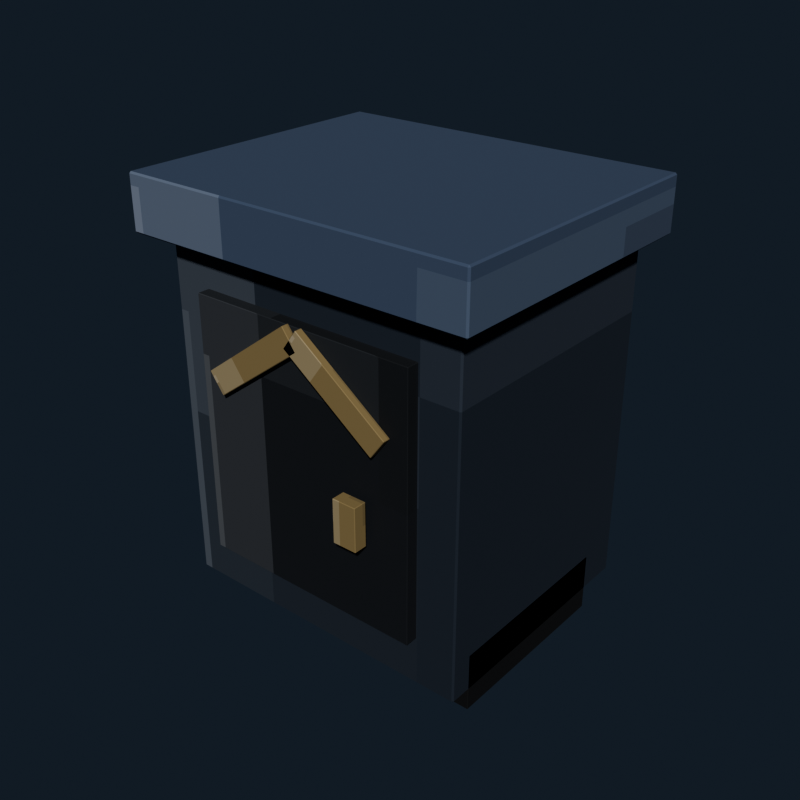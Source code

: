 # Source: gothic_nightstand_midnight.blend  (saved by Blender 5.2.44; exported with 4.5.12 LTS)
import bpy
from mathutils import Matrix  # noqa: F401  (used for matrix-valued properties, if any)

bpy.ops.wm.read_factory_settings(use_empty=True)
scene = bpy.context.scene
scene.name = 'Scene'

# ---- collections
col_collection = bpy.data.collections.new('Collection'); scene.collection.children.link(col_collection)

# ---- images (referenced by path relative to the original .blend; pixels are not part of the script)
import os
ASSET_DIR = os.environ.get("B2B_ASSET_DIR", "")  # directory of the original .blend (textures are referenced by path, not embedded)
HERE = os.path.dirname(os.path.abspath(__file__))  # packed textures are extracted next to this script under _unpacked/

def load_image(name, relpath, width, height, colorspace="sRGB"):
    """Load a texture the original file referenced (path relative to the .blend, or extracted next to this script)."""
    p = next((c for c in (os.path.join(HERE, relpath), os.path.join(ASSET_DIR, relpath)) if relpath and os.path.exists(c)), "")
    if p:
        img = bpy.data.images.load(p, check_existing=True)
        img.name = name
    else:  # same state as the original file: an image datablock whose file is absent (Cycles renders it pink)
        img = bpy.data.images.new(name, width, height)
        img.source = "FILE"
        img.filepath = "//" + (relpath or name)
    img.colorspace_settings.name = colorspace
    return img
img_gothic_nightstand_midnight_pixel_atlas = load_image('gothic_nightstand_midnight_pixel_atlas', '_unpacked/gothic_nightstand_midnight_pixel_atlas.3251e733.png', 144, 16, 'sRGB')

# ---- materials (node trees are filled in below, after node groups)
mat_gothic_nightstand_midnight_pixel_paint = bpy.data.materials.new('Gothic Nightstand Midnight pixel paint')

# ---- material node trees
mat_gothic_nightstand_midnight_pixel_paint.use_nodes = True; mat_gothic_nightstand_midnight_pixel_paint.node_tree.nodes.clear()
_N = mat_gothic_nightstand_midnight_pixel_paint.node_tree.nodes; _L = mat_gothic_nightstand_midnight_pixel_paint.node_tree.links
n0 = _N.new('ShaderNodeBsdfPrincipled'); n0.name = 'Principled BSDF'; n0.location = (-200, 100)
n0.inputs[1].default_value = 0.06
n0.inputs[2].default_value = 0.82
n0.inputs[10].default_value = 0.005
n1 = _N.new('ShaderNodeOutputMaterial'); n1.name = 'Material Output'; n1.location = (200, 100)
n2 = _N.new('ShaderNodeTexImage'); n2.name = 'Image Texture'; n2.location = (0, 0)
n2.image = img_gothic_nightstand_midnight_pixel_atlas
n2.interpolation = 'Closest'
_L.new(n0.outputs[0], n1.inputs[0])
_L.new(n2.outputs[0], n0.inputs[0])
n1.is_active_output = True

# ---- world
world_world = bpy.data.worlds.new('World'); scene.world = world_world
world_world.use_nodes = True; world_world.node_tree.nodes.clear()
_N = world_world.node_tree.nodes; _L = world_world.node_tree.links
n0 = _N.new('ShaderNodeOutputWorld'); n0.name = 'World Output'; n0.location = (200, 100)
n1 = _N.new('ShaderNodeBackground'); n1.name = 'Background'; n1.location = (-200, 100)
n1.inputs[0].default_value = (0.04314, 0.06275, 0.09412, 1.0)
n1.inputs[1].default_value = 0.36
_L.new(n1.outputs[0], n0.inputs[0])
n0.is_active_output = True
world_world.color = (0.05088, 0.05088, 0.05088)
world_world.sun_shadow_jitter_overblur = 0.0

# ---- meshes
me_cube = bpy.data.meshes.new('Cube')
me_cube.from_pydata([(-0.287, -0.232, -0.33), (-0.287, -0.235, -0.327), (-0.29, -0.232, -0.327), (-0.287, -0.235, 0.327), (-0.287, -0.232, 0.33), (-0.29, -0.232, 0.327), (-0.287, 0.232, -0.33), (-0.29, 0.232, -0.327), (-0.287, 0.235, -0.327), (-0.287, 0.232, 0.33), (-0.287, 0.235, 0.327), (-0.29, 0.232, 0.327), (0.287, -0.232, -0.33), (0.29, -0.232, -0.327), (0.287, -0.235, -0.327), (0.287, -0.232, 0.33), (0.287, -0.235, 0.327), (0.29, -0.232, 0.327), (0.287, 0.232, -0.33), (0.287, 0.235, -0.327), (0.29, 0.232, -0.327), (0.287, 0.232, 0.33), (0.29, 0.232, 0.327), (0.287, 0.235, 0.327)], [], [(0, 1, 2), (3, 4, 5), (6, 7, 8), (9, 10, 11), (12, 13, 14), (15, 16, 17), (18, 19, 20), (21, 22, 23), (6, 0, 2, 7), (1, 3, 5, 2), (4, 9, 11, 5), (10, 8, 7, 11), (18, 6, 8, 19), (9, 21, 23, 10), (22, 20, 19, 23), (12, 18, 20, 13), (21, 15, 17, 22), (16, 14, 13, 17), (0, 12, 14, 1), (15, 4, 3, 16), (6, 18, 12, 0), (2, 5, 11, 7), (14, 16, 3, 1), (21, 9, 4, 15), (8, 10, 23, 19), (20, 22, 17, 13)])
_uv = me_cube.uv_layers.new(name='UVMap')
_uv.uv.foreach_set('vector', [0.2408, 0.7211, 0.2408, 0.7225, 0.2407, 0.7211, 0.29, 0.9438, 0.2901, 0.9438, 0.29, 0.945, 0.2408, 0.5014, 0.2407, 0.5014, 0.2408, 0.5, 0.2901, 0.2778, 0.29, 0.2787, 0.29, 0.2764, 0.2653, 0.7211, 0.2655, 0.7211, 0.2654, 0.7231, 0.2902, 0.7224, 0.29, 0.7237, 0.29, 0.7214, 0.2653, 0.5014, 0.2654, 0.4994, 0.2655, 0.5014, 0.2902, 0.5008, 0.29, 0.5014, 0.29, 0.4991, 0.2408, 0.5014, 0.2408, 0.7211, 0.2407, 0.7211, 0.2407, 0.5014, 0.2655, 0.055, 0.29, 0.055, 0.29, 0.05642, 0.2655, 0.05642, 0.2901, 0.05642, 0.2901, 0.2778, 0.29, 0.2764, 0.29, 0.05642, 0.29, 0.2787, 0.2655, 0.2787, 0.2655, 0.2761, 0.29, 0.2764, 0.2653, 0.5014, 0.2408, 0.5014, 0.2408, 0.5, 0.2654, 0.4994, 0.2901, 0.2778, 0.2902, 0.5008, 0.29, 0.4991, 0.29, 0.2787, 0.29, 0.5014, 0.2655, 0.5014, 0.2654, 0.4994, 0.29, 0.4991, 0.2653, 0.7211, 0.2653, 0.5014, 0.2655, 0.5014, 0.2655, 0.7211, 0.2902, 0.5008, 0.2902, 0.7224, 0.29, 0.7214, 0.29, 0.5014, 0.29, 0.7237, 0.2654, 0.7231, 0.2655, 0.7211, 0.29, 0.7214, 0.2408, 0.7211, 0.2653, 0.7211, 0.2654, 0.7231, 0.2408, 0.7225, 0.2902, 0.7224, 0.2901, 0.9438, 0.29, 0.9438, 0.29, 0.7237, 0.2408, 0.5014, 0.2653, 0.5014, 0.2653, 0.7211, 0.2408, 0.7211, 0.2655, 0.05642, 0.29, 0.05642, 0.29, 0.2764, 0.2655, 0.2761, 0.2654, 0.7231, 0.29, 0.7237, 0.29, 0.9438, 0.2655, 0.9438, 0.2902, 0.5008, 0.3147, 0.5014, 0.3147, 0.7211, 0.2902, 0.7224, 0.2655, 0.2787, 0.29, 0.2787, 0.29, 0.4991, 0.2654, 0.4994, 0.2655, 0.5014, 0.29, 0.5014, 0.29, 0.7214, 0.2655, 0.7211])
me_cube.materials.append(mat_gothic_nightstand_midnight_pixel_paint)
me_cube.update()
me_cube_001 = bpy.data.meshes.new('Cube.001')
me_cube_001.from_pydata([(-0.327, -0.267, -0.05), (-0.327, -0.27, -0.047), (-0.33, -0.267, -0.047), (-0.327, -0.27, 0.047), (-0.327, -0.267, 0.05), (-0.33, -0.267, 0.047), (-0.327, 0.267, -0.05), (-0.33, 0.267, -0.047), (-0.327, 0.27, -0.047), (-0.327, 0.267, 0.05), (-0.327, 0.27, 0.047), (-0.33, 0.267, 0.047), (0.327, -0.267, -0.05), (0.33, -0.267, -0.047), (0.327, -0.27, -0.047), (0.327, -0.267, 0.05), (0.327, -0.27, 0.047), (0.33, -0.267, 0.047), (0.327, 0.267, -0.05), (0.327, 0.27, -0.047), (0.33, 0.267, -0.047), (0.327, 0.267, 0.05), (0.33, 0.267, 0.047), (0.327, 0.27, 0.047)], [], [(0, 1, 2), (3, 4, 5), (6, 7, 8), (9, 10, 11), (12, 13, 14), (15, 16, 17), (18, 19, 20), (21, 22, 23), (6, 0, 2, 7), (1, 3, 5, 2), (4, 9, 11, 5), (10, 8, 7, 11), (18, 6, 8, 19), (9, 21, 23, 10), (22, 20, 19, 23), (12, 18, 20, 13), (21, 15, 17, 22), (16, 14, 13, 17), (0, 12, 14, 1), (15, 4, 3, 16), (6, 18, 12, 0), (2, 5, 11, 7), (14, 16, 3, 1), (21, 9, 4, 15), (8, 10, 23, 19), (20, 22, 17, 13)])
_uv = me_cube_001.uv_layers.new(name='UVMap')
_uv.uv.foreach_set('vector', [0.3519, 0.7213, 0.3519, 0.7225, 0.3518, 0.7213, 0.4005, 0.944, 0.4013, 0.944, 0.4005, 0.945, 0.3519, 0.5012, 0.3518, 0.5012, 0.3519, 0.5, 0.4013, 0.2778, 0.4005, 0.2785, 0.4005, 0.2766, 0.3764, 0.7213, 0.3771, 0.7213, 0.3768, 0.723, 0.4013, 0.7224, 0.4005, 0.7235, 0.4005, 0.7216, 0.3764, 0.5012, 0.3768, 0.4995, 0.3771, 0.5012, 0.4013, 0.5007, 0.4005, 0.5012, 0.4005, 0.4992, 0.3519, 0.5012, 0.3519, 0.7213, 0.3518, 0.7213, 0.3518, 0.5012, 0.3773, 0.055, 0.4005, 0.055, 0.4005, 0.05624, 0.3773, 0.05624, 0.4013, 0.05624, 0.4013, 0.2778, 0.4005, 0.2766, 0.4005, 0.05624, 0.4005, 0.2785, 0.3773, 0.2785, 0.3773, 0.2763, 0.4005, 0.2766, 0.3764, 0.5012, 0.3519, 0.5012, 0.3519, 0.5, 0.3768, 0.4995, 0.4013, 0.2778, 0.4013, 0.5007, 0.4005, 0.4992, 0.4005, 0.2785, 0.4005, 0.5012, 0.3771, 0.5012, 0.3768, 0.4995, 0.4005, 0.4992, 0.3764, 0.7213, 0.3764, 0.5012, 0.3771, 0.5012, 0.3771, 0.7213, 0.4013, 0.5007, 0.4013, 0.7224, 0.4005, 0.7216, 0.4005, 0.5012, 0.4005, 0.7235, 0.3768, 0.723, 0.3771, 0.7213, 0.4005, 0.7216, 0.3519, 0.7213, 0.3764, 0.7213, 0.3768, 0.723, 0.3519, 0.7225, 0.4013, 0.7224, 0.4013, 0.944, 0.4005, 0.944, 0.4005, 0.7235, 0.3519, 0.5012, 0.3764, 0.5012, 0.3764, 0.7213, 0.3519, 0.7213, 0.3773, 0.05624, 0.4005, 0.05624, 0.4005, 0.2766, 0.3773, 0.2763, 0.3768, 0.723, 0.4005, 0.7235, 0.4005, 0.944, 0.3773, 0.944, 0.4013, 0.5007, 0.4259, 0.5012, 0.4259, 0.7213, 0.4013, 0.7224, 0.3773, 0.2785, 0.4005, 0.2785, 0.4005, 0.4992, 0.3768, 0.4995, 0.3771, 0.5012, 0.4005, 0.5012, 0.4005, 0.7216, 0.3771, 0.7213])
me_cube_001.materials.append(mat_gothic_nightstand_midnight_pixel_paint)
me_cube_001.update()
me_cube_002 = bpy.data.meshes.new('Cube.002')
me_cube_002.from_pydata([(-0.214, -0.0115, -0.24), (-0.214, -0.0125, -0.239), (-0.215, -0.0115, -0.239), (-0.214, -0.0125, 0.239), (-0.214, -0.0115, 0.24), (-0.215, -0.0115, 0.239), (-0.214, 0.0115, -0.24), (-0.215, 0.0115, -0.239), (-0.214, 0.0125, -0.239), (-0.214, 0.0115, 0.24), (-0.214, 0.0125, 0.239), (-0.215, 0.0115, 0.239), (0.214, -0.0115, -0.24), (0.215, -0.0115, -0.239), (0.214, -0.0125, -0.239), (0.214, -0.0115, 0.24), (0.214, -0.0125, 0.239), (0.215, -0.0115, 0.239), (0.214, 0.0115, -0.24), (0.214, 0.0125, -0.239), (0.215, 0.0115, -0.239), (0.214, 0.0115, 0.24), (0.215, 0.0115, 0.239), (0.214, 0.0125, 0.239)], [], [(0, 1, 2), (3, 4, 5), (6, 7, 8), (9, 10, 11), (12, 13, 14), (15, 16, 17), (18, 19, 20), (21, 22, 23), (6, 0, 2, 7), (1, 3, 5, 2), (4, 9, 11, 5), (10, 8, 7, 11), (18, 6, 8, 19), (9, 21, 23, 10), (22, 20, 19, 23), (12, 18, 20, 13), (21, 15, 17, 22), (16, 14, 13, 17), (0, 12, 14, 1), (15, 4, 3, 16), (6, 18, 12, 0), (2, 5, 11, 7), (14, 16, 3, 1), (21, 9, 4, 15), (8, 10, 23, 19), (20, 22, 17, 13)])
_uv = me_cube_002.uv_layers.new(name='UVMap')
_uv.uv.foreach_set('vector', [0.1296, 0.7136, 0.1296, 0.7225, 0.1296, 0.7136, 0.179, 0.9445, 0.179, 0.9445, 0.179, 0.945, 0.1296, 0.5089, 0.1296, 0.5089, 0.1296, 0.5, 0.179, 0.2749, 0.179, 0.278, 0.179, 0.2708, 0.1542, 0.7136, 0.1543, 0.7136, 0.1543, 0.7228, 0.1791, 0.7183, 0.179, 0.723, 0.179, 0.7158, 0.1542, 0.5089, 0.1543, 0.4997, 0.1543, 0.5089, 0.1791, 0.5065, 0.179, 0.5089, 0.179, 0.4996, 0.1296, 0.5089, 0.1296, 0.7136, 0.1296, 0.7136, 0.1296, 0.5089, 0.1544, 0.055, 0.179, 0.055, 0.179, 0.0639, 0.1544, 0.0639, 0.179, 0.0639, 0.179, 0.2749, 0.179, 0.2708, 0.179, 0.0639, 0.179, 0.278, 0.1544, 0.278, 0.1544, 0.2686, 0.179, 0.2708, 0.1542, 0.5089, 0.1296, 0.5089, 0.1296, 0.5, 0.1543, 0.4997, 0.179, 0.2749, 0.1791, 0.5065, 0.179, 0.4996, 0.179, 0.278, 0.179, 0.5089, 0.1543, 0.5089, 0.1543, 0.4997, 0.179, 0.4996, 0.1542, 0.7136, 0.1542, 0.5089, 0.1543, 0.5089, 0.1543, 0.7136, 0.1791, 0.5065, 0.1791, 0.7183, 0.179, 0.7158, 0.179, 0.5089, 0.179, 0.723, 0.1543, 0.7228, 0.1543, 0.7136, 0.179, 0.7158, 0.1296, 0.7136, 0.1542, 0.7136, 0.1543, 0.7228, 0.1296, 0.7225, 0.1791, 0.7183, 0.179, 0.9445, 0.179, 0.9445, 0.179, 0.723, 0.1296, 0.5089, 0.1542, 0.5089, 0.1542, 0.7136, 0.1296, 0.7136, 0.1544, 0.0639, 0.179, 0.0639, 0.179, 0.2708, 0.1544, 0.2686, 0.1543, 0.7228, 0.179, 0.723, 0.179, 0.9445, 0.1544, 0.9445, 0.1791, 0.5065, 0.2037, 0.5089, 0.2037, 0.7136, 0.1791, 0.7183, 0.1544, 0.278, 0.179, 0.278, 0.179, 0.4996, 0.1543, 0.4997, 0.1543, 0.5089, 0.179, 0.5089, 0.179, 0.7158, 0.1543, 0.7136])
me_cube_002.materials.append(mat_gothic_nightstand_midnight_pixel_paint)
me_cube_002.update()
me_cube_003 = bpy.data.meshes.new('Cube.003')
me_cube_003.from_pydata([(-0.1045, -0.006, -0.0225), (-0.1045, -0.007, -0.0215), (-0.1055, -0.006, -0.0215), (-0.1045, -0.007, 0.0215), (-0.1045, -0.006, 0.0225), (-0.1055, -0.006, 0.0215), (-0.1045, 0.006, -0.0225), (-0.1055, 0.006, -0.0215), (-0.1045, 0.007, -0.0215), (-0.1045, 0.006, 0.0225), (-0.1045, 0.007, 0.0215), (-0.1055, 0.006, 0.0215), (0.1045, -0.006, -0.0225), (0.1055, -0.006, -0.0215), (0.1045, -0.007, -0.0215), (0.1045, -0.006, 0.0225), (0.1045, -0.007, 0.0215), (0.1055, -0.006, 0.0215), (0.1045, 0.006, -0.0225), (0.1045, 0.007, -0.0215), (0.1055, 0.006, -0.0215), (0.1045, 0.006, 0.0225), (0.1055, 0.006, 0.0215), (0.1045, 0.007, 0.0215)], [], [(0, 1, 2), (3, 4, 5), (6, 7, 8), (9, 10, 11), (12, 13, 14), (15, 16, 17), (18, 19, 20), (21, 22, 23), (6, 0, 2, 7), (1, 3, 5, 2), (4, 9, 11, 5), (10, 8, 7, 11), (18, 6, 8, 19), (9, 21, 23, 10), (22, 20, 19, 23), (12, 18, 20, 13), (21, 15, 17, 22), (16, 14, 13, 17), (0, 12, 14, 1), (15, 4, 3, 16), (6, 18, 12, 0), (2, 5, 11, 7), (14, 16, 3, 1), (21, 9, 4, 15), (8, 10, 23, 19), (20, 22, 17, 13)])
_uv = me_cube_003.uv_layers.new(name='UVMap')
_uv.uv.foreach_set('vector', [0.7964, 0.7066, 0.7964, 0.7225, 0.7962, 0.7066, 0.8451, 0.9439, 0.8457, 0.9439, 0.8451, 0.945, 0.7964, 0.5159, 0.7962, 0.5159, 0.7964, 0.5, 0.8457, 0.2729, 0.8451, 0.2786, 0.8451, 0.2656, 0.8209, 0.7066, 0.8214, 0.7066, 0.8212, 0.723, 0.8458, 0.7151, 0.8451, 0.7236, 0.8451, 0.7106, 0.8209, 0.5159, 0.8212, 0.4995, 0.8214, 0.5159, 0.8458, 0.5117, 0.8451, 0.5159, 0.8451, 0.4992, 0.7964, 0.5159, 0.7964, 0.7066, 0.7962, 0.7066, 0.7962, 0.5159, 0.8215, 0.055, 0.8451, 0.055, 0.8451, 0.07089, 0.8215, 0.07089, 0.8457, 0.07089, 0.8457, 0.2729, 0.8451, 0.2656, 0.8451, 0.07089, 0.8451, 0.2786, 0.8215, 0.2786, 0.8215, 0.2616, 0.8451, 0.2656, 0.8209, 0.5159, 0.7964, 0.5159, 0.7964, 0.5, 0.8212, 0.4995, 0.8457, 0.2729, 0.8458, 0.5117, 0.8451, 0.4992, 0.8451, 0.2786, 0.8451, 0.5159, 0.8214, 0.5159, 0.8212, 0.4995, 0.8451, 0.4992, 0.8209, 0.7066, 0.8209, 0.5159, 0.8214, 0.5159, 0.8214, 0.7066, 0.8458, 0.5117, 0.8458, 0.7151, 0.8451, 0.7106, 0.8451, 0.5159, 0.8451, 0.7236, 0.8212, 0.723, 0.8214, 0.7066, 0.8451, 0.7106, 0.7964, 0.7066, 0.8209, 0.7066, 0.8212, 0.723, 0.7964, 0.7225, 0.8458, 0.7151, 0.8457, 0.9439, 0.8451, 0.9439, 0.8451, 0.7236, 0.7964, 0.5159, 0.8209, 0.5159, 0.8209, 0.7066, 0.7964, 0.7066, 0.8215, 0.07089, 0.8451, 0.07089, 0.8451, 0.2656, 0.8215, 0.2616, 0.8212, 0.723, 0.8451, 0.7236, 0.8451, 0.9439, 0.8215, 0.9439, 0.8458, 0.5117, 0.8703, 0.5159, 0.8703, 0.7066, 0.8458, 0.7151, 0.8215, 0.2786, 0.8451, 0.2786, 0.8451, 0.4992, 0.8212, 0.4995, 0.8214, 0.5159, 0.8451, 0.5159, 0.8451, 0.7106, 0.8214, 0.7066])
me_cube_003.materials.append(mat_gothic_nightstand_midnight_pixel_paint)
me_cube_003.update()
me_cube_004 = bpy.data.meshes.new('Cube.004')
me_cube_004.from_pydata([(-0.1045, -0.006, -0.0225), (-0.1045, -0.007, -0.0215), (-0.1055, -0.006, -0.0215), (-0.1045, -0.007, 0.0215), (-0.1045, -0.006, 0.0225), (-0.1055, -0.006, 0.0215), (-0.1045, 0.006, -0.0225), (-0.1055, 0.006, -0.0215), (-0.1045, 0.007, -0.0215), (-0.1045, 0.006, 0.0225), (-0.1045, 0.007, 0.0215), (-0.1055, 0.006, 0.0215), (0.1045, -0.006, -0.0225), (0.1055, -0.006, -0.0215), (0.1045, -0.007, -0.0215), (0.1045, -0.006, 0.0225), (0.1045, -0.007, 0.0215), (0.1055, -0.006, 0.0215), (0.1045, 0.006, -0.0225), (0.1045, 0.007, -0.0215), (0.1055, 0.006, -0.0215), (0.1045, 0.006, 0.0225), (0.1055, 0.006, 0.0215), (0.1045, 0.007, 0.0215)], [], [(0, 1, 2), (3, 4, 5), (6, 7, 8), (9, 10, 11), (12, 13, 14), (15, 16, 17), (18, 19, 20), (21, 22, 23), (6, 0, 2, 7), (1, 3, 5, 2), (4, 9, 11, 5), (10, 8, 7, 11), (18, 6, 8, 19), (9, 21, 23, 10), (22, 20, 19, 23), (12, 18, 20, 13), (21, 15, 17, 22), (16, 14, 13, 17), (0, 12, 14, 1), (15, 4, 3, 16), (6, 18, 12, 0), (2, 5, 11, 7), (14, 16, 3, 1), (21, 9, 4, 15), (8, 10, 23, 19), (20, 22, 17, 13)])
_uv = me_cube_004.uv_layers.new(name='UVMap')
_uv.uv.foreach_set('vector', [0.7964, 0.7066, 0.7964, 0.7225, 0.7962, 0.7066, 0.8451, 0.9439, 0.8457, 0.9439, 0.8451, 0.945, 0.7964, 0.5159, 0.7962, 0.5159, 0.7964, 0.5, 0.8457, 0.2729, 0.8451, 0.2786, 0.8451, 0.2656, 0.8209, 0.7066, 0.8214, 0.7066, 0.8212, 0.723, 0.8458, 0.7151, 0.8451, 0.7236, 0.8451, 0.7106, 0.8209, 0.5159, 0.8212, 0.4995, 0.8214, 0.5159, 0.8458, 0.5117, 0.8451, 0.5159, 0.8451, 0.4992, 0.7964, 0.5159, 0.7964, 0.7066, 0.7962, 0.7066, 0.7962, 0.5159, 0.8215, 0.055, 0.8451, 0.055, 0.8451, 0.07089, 0.8215, 0.07089, 0.8457, 0.07089, 0.8457, 0.2729, 0.8451, 0.2656, 0.8451, 0.07089, 0.8451, 0.2786, 0.8215, 0.2786, 0.8215, 0.2616, 0.8451, 0.2656, 0.8209, 0.5159, 0.7964, 0.5159, 0.7964, 0.5, 0.8212, 0.4995, 0.8457, 0.2729, 0.8458, 0.5117, 0.8451, 0.4992, 0.8451, 0.2786, 0.8451, 0.5159, 0.8214, 0.5159, 0.8212, 0.4995, 0.8451, 0.4992, 0.8209, 0.7066, 0.8209, 0.5159, 0.8214, 0.5159, 0.8214, 0.7066, 0.8458, 0.5117, 0.8458, 0.7151, 0.8451, 0.7106, 0.8451, 0.5159, 0.8451, 0.7236, 0.8212, 0.723, 0.8214, 0.7066, 0.8451, 0.7106, 0.7964, 0.7066, 0.8209, 0.7066, 0.8212, 0.723, 0.7964, 0.7225, 0.8458, 0.7151, 0.8457, 0.9439, 0.8451, 0.9439, 0.8451, 0.7236, 0.7964, 0.5159, 0.8209, 0.5159, 0.8209, 0.7066, 0.7964, 0.7066, 0.8215, 0.07089, 0.8451, 0.07089, 0.8451, 0.2656, 0.8215, 0.2616, 0.8212, 0.723, 0.8451, 0.7236, 0.8451, 0.9439, 0.8215, 0.9439, 0.8458, 0.5117, 0.8703, 0.5159, 0.8703, 0.7066, 0.8458, 0.7151, 0.8215, 0.2786, 0.8451, 0.2786, 0.8451, 0.4992, 0.8212, 0.4995, 0.8214, 0.5159, 0.8451, 0.5159, 0.8451, 0.7106, 0.8214, 0.7066])
me_cube_004.materials.append(mat_gothic_nightstand_midnight_pixel_paint)
me_cube_004.update()
me_cube_005 = bpy.data.meshes.new('Cube.005')
me_cube_005.from_pydata([(-0.0215, -0.0115, -0.04), (-0.0215, -0.0125, -0.039), (-0.0225, -0.0115, -0.039), (-0.0215, -0.0125, 0.039), (-0.0215, -0.0115, 0.04), (-0.0225, -0.0115, 0.039), (-0.0215, 0.0115, -0.04), (-0.0225, 0.0115, -0.039), (-0.0215, 0.0125, -0.039), (-0.0215, 0.0115, 0.04), (-0.0215, 0.0125, 0.039), (-0.0225, 0.0115, 0.039), (0.0215, -0.0115, -0.04), (0.0225, -0.0115, -0.039), (0.0215, -0.0125, -0.039), (0.0215, -0.0115, 0.04), (0.0215, -0.0125, 0.039), (0.0225, -0.0115, 0.039), (0.0215, 0.0115, -0.04), (0.0215, 0.0125, -0.039), (0.0225, 0.0115, -0.039), (0.0215, 0.0115, 0.04), (0.0225, 0.0115, 0.039), (0.0215, 0.0125, 0.039)], [], [(0, 1, 2), (3, 4, 5), (6, 7, 8), (9, 10, 11), (12, 13, 14), (15, 16, 17), (18, 19, 20), (21, 22, 23), (6, 0, 2, 7), (1, 3, 5, 2), (4, 9, 11, 5), (10, 8, 7, 11), (18, 6, 8, 19), (9, 21, 23, 10), (22, 20, 19, 23), (12, 18, 20, 13), (21, 15, 17, 22), (16, 14, 13, 17), (0, 12, 14, 1), (15, 4, 3, 16), (6, 18, 12, 0), (2, 5, 11, 7), (14, 16, 3, 1), (21, 9, 4, 15), (8, 10, 23, 19), (20, 22, 17, 13)])
_uv = me_cube_005.uv_layers.new(name='UVMap')
_uv.uv.foreach_set('vector', [0.7968, 0.7136, 0.7968, 0.7225, 0.7962, 0.7136, 0.8454, 0.9401, 0.8457, 0.9401, 0.8454, 0.945, 0.7968, 0.5089, 0.7962, 0.5089, 0.7968, 0.5, 0.8457, 0.2778, 0.8454, 0.2824, 0.8454, 0.2708, 0.8204, 0.7136, 0.8212, 0.7136, 0.8209, 0.725, 0.846, 0.7205, 0.8454, 0.7274, 0.8454, 0.7158, 0.8204, 0.5089, 0.8209, 0.4975, 0.8212, 0.5089, 0.846, 0.5054, 0.8454, 0.5089, 0.8454, 0.4963, 0.7968, 0.5089, 0.7968, 0.7136, 0.7962, 0.7136, 0.7962, 0.5089, 0.8213, 0.055, 0.8454, 0.055, 0.8454, 0.0639, 0.8213, 0.0639, 0.8457, 0.0639, 0.8457, 0.2778, 0.8454, 0.2708, 0.8454, 0.0639, 0.8454, 0.2824, 0.8213, 0.2824, 0.8213, 0.2686, 0.8454, 0.2708, 0.8204, 0.5089, 0.7968, 0.5089, 0.7968, 0.5, 0.8209, 0.4975, 0.8457, 0.2778, 0.846, 0.5054, 0.8454, 0.4963, 0.8454, 0.2824, 0.8454, 0.5089, 0.8212, 0.5089, 0.8209, 0.4975, 0.8454, 0.4963, 0.8204, 0.7136, 0.8204, 0.5089, 0.8212, 0.5089, 0.8212, 0.7136, 0.846, 0.5054, 0.846, 0.7205, 0.8454, 0.7158, 0.8454, 0.5089, 0.8454, 0.7274, 0.8209, 0.725, 0.8212, 0.7136, 0.8454, 0.7158, 0.7968, 0.7136, 0.8204, 0.7136, 0.8209, 0.725, 0.7968, 0.7225, 0.846, 0.7205, 0.8457, 0.9401, 0.8454, 0.9401, 0.8454, 0.7274, 0.7968, 0.5089, 0.8204, 0.5089, 0.8204, 0.7136, 0.7968, 0.7136, 0.8213, 0.0639, 0.8454, 0.0639, 0.8454, 0.2708, 0.8213, 0.2686, 0.8209, 0.725, 0.8454, 0.7274, 0.8454, 0.9401, 0.8213, 0.9401, 0.846, 0.5054, 0.8699, 0.5089, 0.8699, 0.7136, 0.846, 0.7205, 0.8213, 0.2824, 0.8454, 0.2824, 0.8454, 0.4963, 0.8209, 0.4975, 0.8212, 0.5089, 0.8454, 0.5089, 0.8454, 0.7158, 0.8212, 0.7136])
me_cube_005.materials.append(mat_gothic_nightstand_midnight_pixel_paint)
me_cube_005.update()
me_cube_006 = bpy.data.meshes.new('Cube.006')
me_cube_006.from_pydata([(-0.049, -0.174, -0.055), (-0.049, -0.175, -0.054), (-0.05, -0.174, -0.054), (-0.049, -0.175, 0.054), (-0.049, -0.174, 0.055), (-0.05, -0.174, 0.054), (-0.049, 0.174, -0.055), (-0.05, 0.174, -0.054), (-0.049, 0.175, -0.054), (-0.049, 0.174, 0.055), (-0.049, 0.175, 0.054), (-0.05, 0.174, 0.054), (0.049, -0.174, -0.055), (0.05, -0.174, -0.054), (0.049, -0.175, -0.054), (0.049, -0.174, 0.055), (0.049, -0.175, 0.054), (0.05, -0.174, 0.054), (0.049, 0.174, -0.055), (0.049, 0.175, -0.054), (0.05, 0.174, -0.054), (0.049, 0.174, 0.055), (0.05, 0.174, 0.054), (0.049, 0.175, 0.054)], [], [(0, 1, 2), (3, 4, 5), (6, 7, 8), (9, 10, 11), (12, 13, 14), (15, 16, 17), (18, 19, 20), (21, 22, 23), (6, 0, 2, 7), (1, 3, 5, 2), (4, 9, 11, 5), (10, 8, 7, 11), (18, 6, 8, 19), (9, 21, 23, 10), (22, 20, 19, 23), (12, 18, 20, 13), (21, 15, 17, 22), (16, 14, 13, 17), (0, 12, 14, 1), (15, 4, 3, 16), (6, 18, 12, 0), (2, 5, 11, 7), (14, 16, 3, 1), (21, 9, 4, 15), (8, 10, 23, 19), (20, 22, 17, 13)])
_uv = me_cube_006.uv_layers.new(name='UVMap')
_uv.uv.foreach_set('vector', [0.01872, 0.7219, 0.01872, 0.7225, 0.01847, 0.7219, 0.06769, 0.9428, 0.06792, 0.9428, 0.06769, 0.945, 0.01872, 0.5006, 0.01847, 0.5006, 0.01872, 0.5, 0.06792, 0.2788, 0.06769, 0.2797, 0.06769, 0.277, 0.04295, 0.7219, 0.04336, 0.7219, 0.04318, 0.7236, 0.06804, 0.7233, 0.06769, 0.7247, 0.06769, 0.722, 0.04295, 0.5006, 0.04318, 0.4989, 0.04336, 0.5006, 0.06804, 0.4999, 0.06769, 0.5006, 0.06769, 0.4983, 0.01872, 0.5006, 0.01872, 0.7219, 0.01847, 0.7219, 0.01847, 0.5006, 0.04342, 0.055, 0.06769, 0.055, 0.06769, 0.05564, 0.04342, 0.05564, 0.06792, 0.05564, 0.06792, 0.2788, 0.06769, 0.277, 0.06769, 0.05564, 0.06769, 0.2797, 0.04342, 0.2797, 0.04342, 0.2769, 0.06769, 0.277, 0.04295, 0.5006, 0.01872, 0.5006, 0.01872, 0.5, 0.04318, 0.4989, 0.06792, 0.2788, 0.06804, 0.4999, 0.06769, 0.4983, 0.06769, 0.2797, 0.06769, 0.5006, 0.04336, 0.5006, 0.04318, 0.4989, 0.06769, 0.4983, 0.04295, 0.7219, 0.04295, 0.5006, 0.04336, 0.5006, 0.04336, 0.7219, 0.06804, 0.4999, 0.06804, 0.7233, 0.06769, 0.722, 0.06769, 0.5006, 0.06769, 0.7247, 0.04318, 0.7236, 0.04336, 0.7219, 0.06769, 0.722, 0.01872, 0.7219, 0.04295, 0.7219, 0.04318, 0.7236, 0.01872, 0.7225, 0.06804, 0.7233, 0.06792, 0.9428, 0.06769, 0.9428, 0.06769, 0.7247, 0.01872, 0.5006, 0.04295, 0.5006, 0.04295, 0.7219, 0.01872, 0.7219, 0.04342, 0.05564, 0.06769, 0.05564, 0.06769, 0.277, 0.04342, 0.2769, 0.04318, 0.7236, 0.06769, 0.7247, 0.06769, 0.9428, 0.04342, 0.9428, 0.06804, 0.4999, 0.09239, 0.5006, 0.09239, 0.7219, 0.06804, 0.7233, 0.04342, 0.2797, 0.06769, 0.2797, 0.06769, 0.4983, 0.04318, 0.4989, 0.04336, 0.5006, 0.06769, 0.5006, 0.06769, 0.722, 0.04336, 0.7219])
me_cube_006.materials.append(mat_gothic_nightstand_midnight_pixel_paint)
me_cube_006.update()
me_cube_007 = bpy.data.meshes.new('Cube.007')
me_cube_007.from_pydata([(-0.049, -0.174, -0.055), (-0.049, -0.175, -0.054), (-0.05, -0.174, -0.054), (-0.049, -0.175, 0.054), (-0.049, -0.174, 0.055), (-0.05, -0.174, 0.054), (-0.049, 0.174, -0.055), (-0.05, 0.174, -0.054), (-0.049, 0.175, -0.054), (-0.049, 0.174, 0.055), (-0.049, 0.175, 0.054), (-0.05, 0.174, 0.054), (0.049, -0.174, -0.055), (0.05, -0.174, -0.054), (0.049, -0.175, -0.054), (0.049, -0.174, 0.055), (0.049, -0.175, 0.054), (0.05, -0.174, 0.054), (0.049, 0.174, -0.055), (0.049, 0.175, -0.054), (0.05, 0.174, -0.054), (0.049, 0.174, 0.055), (0.05, 0.174, 0.054), (0.049, 0.175, 0.054)], [], [(0, 1, 2), (3, 4, 5), (6, 7, 8), (9, 10, 11), (12, 13, 14), (15, 16, 17), (18, 19, 20), (21, 22, 23), (6, 0, 2, 7), (1, 3, 5, 2), (4, 9, 11, 5), (10, 8, 7, 11), (18, 6, 8, 19), (9, 21, 23, 10), (22, 20, 19, 23), (12, 18, 20, 13), (21, 15, 17, 22), (16, 14, 13, 17), (0, 12, 14, 1), (15, 4, 3, 16), (6, 18, 12, 0), (2, 5, 11, 7), (14, 16, 3, 1), (21, 9, 4, 15), (8, 10, 23, 19), (20, 22, 17, 13)])
_uv = me_cube_007.uv_layers.new(name='UVMap')
_uv.uv.foreach_set('vector', [0.01872, 0.7219, 0.01872, 0.7225, 0.01847, 0.7219, 0.06769, 0.9428, 0.06792, 0.9428, 0.06769, 0.945, 0.01872, 0.5006, 0.01847, 0.5006, 0.01872, 0.5, 0.06792, 0.2788, 0.06769, 0.2797, 0.06769, 0.277, 0.04295, 0.7219, 0.04336, 0.7219, 0.04318, 0.7236, 0.06804, 0.7233, 0.06769, 0.7247, 0.06769, 0.722, 0.04295, 0.5006, 0.04318, 0.4989, 0.04336, 0.5006, 0.06804, 0.4999, 0.06769, 0.5006, 0.06769, 0.4983, 0.01872, 0.5006, 0.01872, 0.7219, 0.01847, 0.7219, 0.01847, 0.5006, 0.04342, 0.055, 0.06769, 0.055, 0.06769, 0.05564, 0.04342, 0.05564, 0.06792, 0.05564, 0.06792, 0.2788, 0.06769, 0.277, 0.06769, 0.05564, 0.06769, 0.2797, 0.04342, 0.2797, 0.04342, 0.2769, 0.06769, 0.277, 0.04295, 0.5006, 0.01872, 0.5006, 0.01872, 0.5, 0.04318, 0.4989, 0.06792, 0.2788, 0.06804, 0.4999, 0.06769, 0.4983, 0.06769, 0.2797, 0.06769, 0.5006, 0.04336, 0.5006, 0.04318, 0.4989, 0.06769, 0.4983, 0.04295, 0.7219, 0.04295, 0.5006, 0.04336, 0.5006, 0.04336, 0.7219, 0.06804, 0.4999, 0.06804, 0.7233, 0.06769, 0.722, 0.06769, 0.5006, 0.06769, 0.7247, 0.04318, 0.7236, 0.04336, 0.7219, 0.06769, 0.722, 0.01872, 0.7219, 0.04295, 0.7219, 0.04318, 0.7236, 0.01872, 0.7225, 0.06804, 0.7233, 0.06792, 0.9428, 0.06769, 0.9428, 0.06769, 0.7247, 0.01872, 0.5006, 0.04295, 0.5006, 0.04295, 0.7219, 0.01872, 0.7219, 0.04342, 0.05564, 0.06769, 0.05564, 0.06769, 0.277, 0.04342, 0.2769, 0.04318, 0.7236, 0.06769, 0.7247, 0.06769, 0.9428, 0.04342, 0.9428, 0.06804, 0.4999, 0.09239, 0.5006, 0.09239, 0.7219, 0.06804, 0.7233, 0.04342, 0.2797, 0.06769, 0.2797, 0.06769, 0.4983, 0.04318, 0.4989, 0.04336, 0.5006, 0.06769, 0.5006, 0.06769, 0.722, 0.04336, 0.7219])
me_cube_007.materials.append(mat_gothic_nightstand_midnight_pixel_paint)
me_cube_007.update()

# ---- objects
ob_nightstandbody = bpy.data.objects.new('NightstandBody', me_cube)
ob_nightstandtop = bpy.data.objects.new('NightstandTop', me_cube_001)
ob_pointeddoor = bpy.data.objects.new('PointedDoor', me_cube_002)
ob_doorarchleft = bpy.data.objects.new('DoorArchLeft', me_cube_003)
ob_doorarchright = bpy.data.objects.new('DoorArchRight', me_cube_004)
ob_doorpull = bpy.data.objects.new('DoorPull', me_cube_005)
ob_clawfoot_0_24 = bpy.data.objects.new('ClawFoot-0.24', me_cube_006)
ob_clawfoot0_24 = bpy.data.objects.new('ClawFoot0.24', me_cube_007)

# ---- transforms, parenting, visibility, modifiers, constraints
ob_nightstandbody.location = (0.0, 0.0, 0.37)
ob_nightstandtop.location = (0.0, -0.01, 0.74)
ob_pointeddoor.location = (0.0, -0.245, 0.37)
ob_doorarchleft.location = (-0.085, -0.265, 0.5325)
ob_doorarchleft.rotation_euler = (0.0, -0.634, 0.0)
ob_doorarchright.location = (0.085, -0.265, 0.5325)
ob_doorarchright.rotation_euler = (0.0, 0.634, 0.0)
ob_doorpull.location = (0.12, -0.28, 0.33)
ob_clawfoot_0_24.location = (-0.24, -0.02, 0.055)
ob_clawfoot0_24.location = (0.24, -0.02, 0.055)

# ---- collection membership
col_collection.objects.link(ob_nightstandbody)
col_collection.objects.link(ob_nightstandtop)
col_collection.objects.link(ob_pointeddoor)
col_collection.objects.link(ob_doorarchleft)
col_collection.objects.link(ob_doorarchright)
col_collection.objects.link(ob_doorpull)
col_collection.objects.link(ob_clawfoot_0_24)
col_collection.objects.link(ob_clawfoot0_24)

# ---- scene / render settings (as saved in the file)
scene.frame_start = 1; scene.frame_end = 250; scene.frame_set(1)
scene.render.engine = 'BLENDER_EEVEE_NEXT'
scene.render.resolution_x = 640
scene.render.resolution_y = 640
scene.render.bake_bias = 0.0
scene.render.bake_samples = 0
scene.render.compositor_device = 'GPU'
scene.eevee.use_volume_custom_range = False
scene.eevee.fast_gi_thickness_near = 0.1
scene.eevee.fast_gi_thickness_far = 0.0
scene.eevee.ray_tracing_options.screen_trace_thickness = 0.1
scene.view_settings.look = 'AgX - Medium High Contrast'
bpy.context.view_layer.update()

# ---- added for rendering (the .blend has no active camera and no usable light): camera, sun
cam_auto = bpy.data.cameras.new('AutoCamera')
cam_auto.lens = 50.0
cam_auto.sensor_width = 36.0
cam_auto.clip_end = 1000.0
ob_auto_camera = bpy.data.objects.new('AutoCamera', cam_auto)
scene.collection.objects.link(ob_auto_camera)
ob_auto_camera.location = (1.08095, -1.31339, 1.25976)
ob_auto_camera.rotation_euler = (1.09748, -7.21219e-08, 0.694738)
scene.camera = ob_auto_camera
light_auto_sun = bpy.data.lights.new('AutoSun', 'SUN')
light_auto_sun.energy = 3.0
light_auto_sun.angle = 0.0523599
ob_auto_sun = bpy.data.objects.new('AutoSun', light_auto_sun)
scene.collection.objects.link(ob_auto_sun)
ob_auto_sun.rotation_euler = (0.872665, 0.174533, 0.523599)
bpy.context.view_layer.update()
